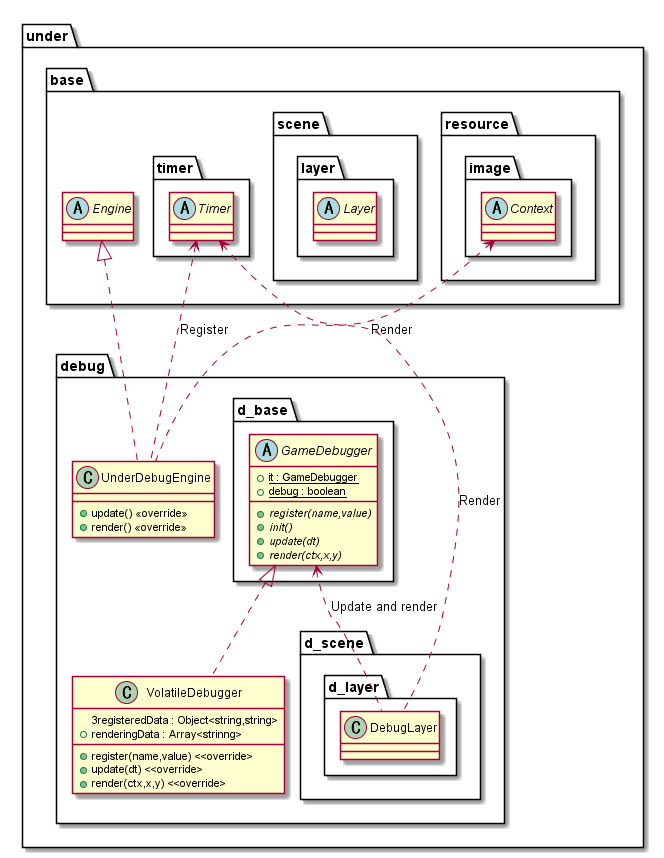

The diagram above was rendered by PlantUML. Its source (embedded in the PNG):
@startuml DebugBase

package under {
    package debug {
        package d_base {
            abstract GameDebugger {
                {static} +it : GameDebugger
                {static} +debug : boolean
                {abstract} +register(name,value)
                {abstract} +init()
                {abstract} +update(dt)
                {abstract} +render(ctx,x,y)
            }
        }
        package d_scene {
            package d_layer {
                class DebugLayer
            }
        }
        class UnderDebugEngine {
            +update() <<override>>
            +render() <<override>>
        }
        class VolatileDebugger {
            3registeredData : Object<string,string>
            +renderingData : Array<strinng>
            +register(name,value) <<override>
            +update(dt) <<override>
            +render(ctx,x,y) <<override>
        }
    }
}

package under {
    package base {
        abstract Engine
        package resource {
            package image {
                abstract Context
            }
        }
        package scene {
            package layer {
                abstract Layer
            }
        }
        package timer {
            abstract Timer
        }
    }
}

Timer <.. UnderDebugEngine : Register
Context <.. UnderDebugEngine : Render
Timer <.. DebugLayer : Render
GameDebugger <.. DebugLayer : Update and render

Engine <|.. UnderDebugEngine
GameDebugger <|.. VolatileDebugger

@enduml